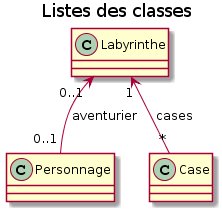

The diagram above was rendered by PlantUML. Its source (embedded in the PNG):
@startuml
title Listes des classes

class Personnage{

}

class Labyrinthe{

}

class Case{

}


Labyrinthe "1" <-- "*" Case : cases

Labyrinthe "0..1" <-- "0..1" Personnage : aventurier
@enduml